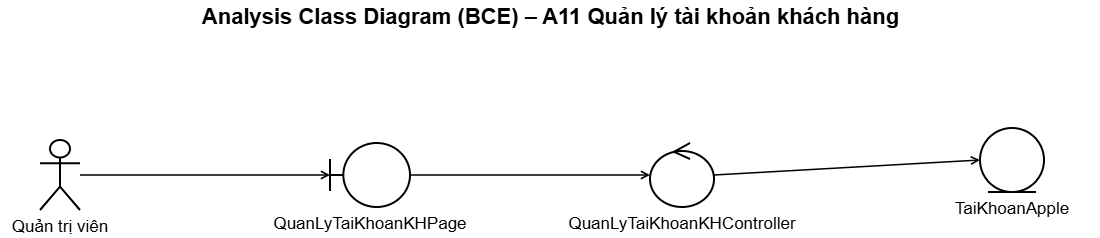

The diagram above was exported from draw.io. Its source (the exported page's mxGraphModel, read from the mxfile embedded in the PNG):
<mxGraphModel dx="1131" dy="739" grid="0" gridSize="10" guides="1" tooltips="1" connect="1" arrows="1" fold="1" page="1" pageScale="1" pageWidth="1140" pageHeight="250" math="0" shadow="0">
  <root>
    <mxCell id="0" />
    <mxCell id="1" parent="0" />
    <mxCell id="c3" parent="1" style="text;html=1;align=center;verticalAlign=middle;fontSize=22;fontStyle=1;fontFamily=Helvetica;labelBackgroundColor=none;" value="Analysis Class Diagram (BCE) – A11 Quản lý tài khoản khách hàng" vertex="1">
      <mxGeometry height="34" width="1100" as="geometry" />
    </mxCell>
    <mxCell id="c4" parent="1" style="shape=umlActor;verticalLabelPosition=bottom;verticalAlign=top;html=1;outlineConnect=0;whiteSpace=wrap;strokeWidth=2;fontSize=17;fontFamily=Helvetica;labelWidth=260;labelPosition=center;align=center;labelBackgroundColor=none;" value="Quản trị viên" vertex="1">
      <mxGeometry height="70" width="40" x="40" y="140" as="geometry" />
    </mxCell>
    <mxCell id="c5" parent="1" style="shape=umlBoundary;verticalLabelPosition=bottom;verticalAlign=top;html=1;outlineConnect=0;whiteSpace=wrap;strokeWidth=2;fontSize=17;fontFamily=Helvetica;labelWidth=260;labelPosition=center;align=center;labelBackgroundColor=none;" value="QuanLyTaiKhoanKHPage" vertex="1">
      <mxGeometry height="64" width="80" x="330" y="143" as="geometry" />
    </mxCell>
    <mxCell id="c6" parent="1" style="shape=umlControl;verticalLabelPosition=bottom;verticalAlign=top;html=1;outlineConnect=0;whiteSpace=wrap;strokeWidth=2;fontSize=17;fontFamily=Helvetica;labelWidth=260;labelPosition=center;align=center;labelBackgroundColor=none;" value="QuanLyTaiKhoanKHController" vertex="1">
      <mxGeometry height="64" width="64" x="650" y="143" as="geometry" />
    </mxCell>
    <mxCell id="c7" edge="1" parent="1" source="c4" style="html=1;endArrow=open;endFill=0;strokeWidth=1.5;exitX=1;exitY=0.5;entryX=0;entryY=0.5;labelBackgroundColor=none;fontColor=default;" target="c5" value="">
      <mxGeometry relative="1" as="geometry" />
    </mxCell>
    <mxCell id="c8" edge="1" parent="1" source="c5" style="html=1;endArrow=open;endFill=0;strokeWidth=1.5;exitX=1;exitY=0.5;entryX=0;entryY=0.5;labelBackgroundColor=none;fontColor=default;" target="c6" value="">
      <mxGeometry relative="1" as="geometry" />
    </mxCell>
    <mxCell id="c9" parent="1" style="shape=umlEntity;verticalLabelPosition=bottom;verticalAlign=top;html=1;outlineConnect=0;whiteSpace=wrap;strokeWidth=2;fontSize=17;fontFamily=Helvetica;labelWidth=260;labelPosition=center;align=center;labelBackgroundColor=none;" value="TaiKhoanApple" vertex="1">
      <mxGeometry height="64" width="64" x="980" y="128" as="geometry" />
    </mxCell>
    <mxCell id="c10" edge="1" parent="1" source="c6" style="html=1;endArrow=open;endFill=0;strokeWidth=1.5;exitX=1;exitY=0.5;entryX=0;entryY=0.5;labelBackgroundColor=none;fontColor=default;" target="c9" value="">
      <mxGeometry relative="1" as="geometry" />
    </mxCell>
  </root>
</mxGraphModel>